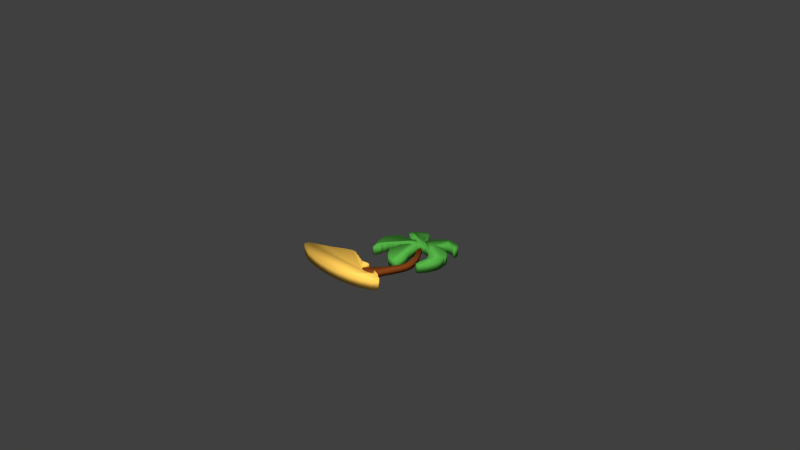 # Source: Palm_Tree.blend  (saved by Blender 2.75.0; exported with 4.5.12 LTS)
import bpy
from mathutils import Matrix  # noqa: F401  (used for matrix-valued properties, if any)

bpy.ops.wm.read_factory_settings(use_empty=True)
scene = bpy.context.scene
scene.name = 'Scene'

# ---- collections
col_collection_1 = bpy.data.collections.new('Collection 1'); scene.collection.children.link(col_collection_1)

# ---- images (referenced by path relative to the original .blend; pixels are not part of the script)
import os
ASSET_DIR = os.environ.get("B2B_ASSET_DIR", "")  # directory of the original .blend (textures are referenced by path, not embedded)
HERE = os.path.dirname(os.path.abspath(__file__))  # packed textures are extracted next to this script under _unpacked/

def load_image(name, relpath, width, height, colorspace="sRGB"):
    """Load a texture the original file referenced (path relative to the .blend, or extracted next to this script)."""
    p = next((c for c in (os.path.join(HERE, relpath), os.path.join(ASSET_DIR, relpath)) if relpath and os.path.exists(c)), "")
    if p:
        img = bpy.data.images.load(p, check_existing=True)
        img.name = name
    else:  # same state as the original file: an image datablock whose file is absent (Cycles renders it pink)
        img = bpy.data.images.new(name, width, height)
        img.source = "FILE"
        img.filepath = "//" + (relpath or name)
    img.colorspace_settings.name = colorspace
    return img
img_island_icon = load_image('Island Icon', '', 512, 512, 'sRGB')

# ---- materials (node trees are filled in below, after node groups)
mat_material_001 = bpy.data.materials.new('Material.001')
mat_material_001.alpha_threshold = 0.0
mat_material_001.roughness = 0.5
mat_material_002 = bpy.data.materials.new('Material.002')
mat_material_002.alpha_threshold = 0.0
mat_material_002.roughness = 0.5
mat_material_003 = bpy.data.materials.new('Material.003')
mat_material_003.alpha_threshold = 0.0
mat_material_003.roughness = 0.5

# ---- material node trees
mat_material_001.use_nodes = True; mat_material_001.node_tree.nodes.clear()
_N = mat_material_001.node_tree.nodes; _L = mat_material_001.node_tree.links
n0 = _N.new('ShaderNodeOutputMaterial'); n0.name = 'Material Output'; n0.location = (300, 300)
n1 = _N.new('ShaderNodeBsdfDiffuse'); n1.name = 'Diffuse BSDF'; n1.location = (82, 306)
n1.inputs[0].default_value = (0.9823, 0.5776, 0.09306, 1.0)
n2 = _N.new('ShaderNodeTexImage'); n2.name = 'Image Texture'; n2.location = (-97, 312)
n2.width = 140
n2.image = img_island_icon
_L.new(n1.outputs[0], n0.inputs[0])
n0.is_active_output = True
mat_material_002.use_nodes = True; mat_material_002.node_tree.nodes.clear()
_N = mat_material_002.node_tree.nodes; _L = mat_material_002.node_tree.links
n0 = _N.new('ShaderNodeOutputMaterial'); n0.name = 'Material Output'; n0.location = (300, 300)
n1 = _N.new('ShaderNodeBsdfDiffuse'); n1.name = 'Diffuse BSDF'; n1.location = (120, 306)
n1.inputs[0].default_value = (0.1779, 0.04374, 0.008023, 1.0)
n2 = _N.new('ShaderNodeTexImage'); n2.name = 'Image Texture'; n2.location = (-63, 317)
n2.width = 140
n2.image = img_island_icon
_L.new(n1.outputs[0], n0.inputs[0])
n0.is_active_output = True
mat_material_003.use_nodes = True; mat_material_003.node_tree.nodes.clear()
_N = mat_material_003.node_tree.nodes; _L = mat_material_003.node_tree.links
n0 = _N.new('ShaderNodeOutputMaterial'); n0.name = 'Material Output'; n0.location = (300, 300)
n1 = _N.new('ShaderNodeBsdfDiffuse'); n1.name = 'Diffuse BSDF'; n1.location = (107, 309)
n1.inputs[0].default_value = (0.08022, 0.3813, 0.05448, 1.0)
n2 = _N.new('ShaderNodeTexImage'); n2.name = 'Image Texture'; n2.location = (-124, 294)
n2.width = 140
n2.image = img_island_icon
_L.new(n1.outputs[0], n0.inputs[0])
n0.is_active_output = True

# ---- world
world_world = bpy.data.worlds.new('World'); scene.world = world_world
world_world.color = (0.05088, 0.05088, 0.05088)
world_world.use_sun_shadow = False
world_world.sun_shadow_jitter_overblur = 0.0
world_world.cycles.sampling_method = 'MANUAL'
world_world.cycles.sample_map_resolution = 256

# ---- cameras
cam_camera = bpy.data.cameras.new('Camera')
cam_camera.clip_end = 100.0
cam_camera.lens = 35.0
cam_camera.sensor_width = 32.0
cam_camera.sensor_height = 18.0
cam_camera.ortho_scale = 7.314
cam_camera.dof.focus_distance = 0.0

# ---- lights
light_area = bpy.data.lights.new('Area', 'AREA')
light_area.transmission_factor = 0.0
light_area.energy = 78.54
light_area.shadow_buffer_clip_start = 0.5
light_area.shadow_soft_size = 0.1
light_area.shadow_maximum_resolution = 0.006
light_area.use_absolute_resolution = True
light_area.size = 0.1
light_area.size_y = 0.1
light_area.cycles.use_multiple_importance_sampling = False

# ---- meshes
me_plane = bpy.data.meshes.new('Plane')
me_plane.from_pydata([(0.5569, -0.1887, 0.0), (0.4836, -0.367, 0.0), (0.5083, -0.2929, 0.0), (0.4836, -0.407, 0.0), (0.6009, -0.07225, 0.0), (0.6194, 0.004897, 0.0), (0.6201, 0.07973, 0.0), (0.6024, 0.1469, 0.0), (0.5769, 0.2117, 0.0), (0.5391, 0.2826, 0.0), (0.5013, 0.3351, 0.0), (0.4496, 0.4038, 0.0), (0.4172, 0.4524, 0.0), (0.4226, 0.4624, 0.0), (0.479, 0.4608, 0.0), (0.5391, 0.4377, 0.0), (0.6009, 0.3984, 0.0), (0.6471, 0.3544, 0.0), (0.6788, 0.3081, 0.0), (0.7058, 0.2572, 0.0), (0.7073, 0.1939, 0.0), (0.6988, 0.1384, 0.0), (0.705, 0.08745, 0.0), (0.7104, 0.06276, 0.0), (0.7282, 0.07047, 0.0), (0.7359, 0.0481, 0.0), (0.7729, 0.07356, 0.0), (0.8261, 0.1569, 0.0), (0.8601, 0.2502, 0.0), (0.8693, 0.3135, 0.0), (0.8616, 0.3883, 0.0), (0.8377, 0.4184, 0.0), (0.8539, 0.4323, 0.0), (0.8408, 0.4686, 0.0), (0.7991, 0.5287, 0.0), (0.7359, 0.5665, 0.0), (0.6726, 0.592, 0.0), (0.5715, 0.5928, 0.0), (0.5152, 0.5874, 0.0), (0.5723, 0.6329, 0.0), (0.6487, 0.7008, 0.0), (0.6865, 0.7062, 0.0), (0.749, 0.6869, 0.0), (0.7883, 0.6491, 0.0), (0.8022, 0.6553, 0.0), (0.7976, 0.7085, 0.0), (0.7721, 0.7556, 0.0), (0.7266, 0.791, 0.0), (0.6711, 0.8096, 0.0), (0.6086, 0.8196, 0.0), (0.5484, 0.8142, 0.0), (0.5198, 0.8057, 0.0), (0.4867, 0.7818, 0.0), (0.4597, 0.7463, 0.0), (0.4165, 0.6877, 0.0), (0.3895, 0.6275, 0.0), (0.3694, 0.5712, 0.0), (0.3586, 0.5696, 0.0), (0.3509, 0.609, 0.0), (0.3216, 0.673, 0.0), (0.2884, 0.7054, 0.0), (0.2753, 0.7108, 0.0), (0.2745, 0.7355, 0.0), (0.2429, 0.7502, 0.0), (0.1981, 0.7525, 0.0), (0.1572, 0.7378, 0.0), (0.1218, 0.707, 0.0), (0.09244, 0.68, 0.0), (0.07007, 0.6506, 0.0), (0.05078, 0.6113, 0.0), (0.04847, 0.5874, 0.0), (0.1079, 0.5473, 0.0), (0.1264, 0.5581, 0.0), (0.138, 0.5334, 0.0), (0.1804, 0.5041, 0.0), (0.1904, 0.5611, 0.0), (0.2591, 0.4994, 0.0), (0.2526, 0.492, 0.0), (0.1452, 0.4837, 0.0), (0.05448, 0.467, 0.0), (-0.007543, 0.4383, 0.0), (-0.05939, 0.3818, 0.0), (-0.08438, 0.3457, 0.0), (-0.0992, 0.2948, 0.0), (-0.09272, 0.23, 0.0), (-0.07605, 0.1643, 0.0), (-0.04272, 0.1004, 0.0), (-0.01773, 0.04579, 0.0), (-0.0001365, -0.01254, 0.0), (0.01838, -0.01161, 0.0), (0.05726, 0.06245, 0.0), (0.06282, 0.09022, 0.0), (0.0406, 0.1115, 0.0), (0.06282, 0.1319, 0.0), (0.07207, 0.1865, 0.0), (0.0693, 0.2097, 0.0), (0.08596, 0.2124, 0.0), (0.08874, 0.2495, 0.0), (0.1184, 0.2846, 0.0), (0.1572, 0.3235, 0.0), (0.1498, 0.3494, 0.0), (0.198, 0.3448, 0.0), (0.2332, 0.3837, 0.0), (0.2609, 0.3781, 0.0), (0.235, 0.3309, 0.0), (0.2063, 0.2772, 0.0), (0.2008, 0.2059, 0.0), (0.1989, 0.1115, 0.0), (0.2174, 0.07078, 0.0), (0.2582, 0.02357, 0.0), (0.298, -0.02457, 0.0), (0.3489, -0.06253, 0.0), (0.4091, -0.07642, 0.0), (0.4646, -0.08753, 0.0), (0.5086, -0.06886, 0.0), (0.4966, 0.01112, 0.0), (0.4846, 0.09378, 0.0), (0.4406, 0.1871, 0.0), (0.4219, 0.2351, 0.0), (0.4033, 0.3697, 0.0), (0.4553, 0.3057, 0.0), (0.4966, 0.2364, 0.0), (0.5313, 0.1484, 0.0), (0.5446, 0.03779, 0.0), (0.5299, -0.04087, 0.0), (0.4806, -0.1302, 0.0), (0.4299, -0.2022, 0.0), (0.3086, -0.3488, 0.0), (0.2593, -0.3435, 0.0), (0.1887, -0.3568, 0.0), (0.08333, -0.3168, 0.0), (0.05534, -0.2968, 0.0), (0.02201, -0.2928, 0.0), (-0.04198, -0.2595, 0.0), (-0.1113, -0.2568, 0.0), (-0.1924, -0.2913, 0.0), (-0.2735, -0.3357, 0.0), (-0.3557, -0.3824, 0.0), (-0.4724, -0.4357, 0.0), (-0.5868, -0.4857, 0.0), (-0.6779, -0.5257, 0.0), (-0.6857, -0.5612, 0.0), (-0.6646, -0.6023, 0.0), (-0.5801, -0.649, 0.0), (-0.4457, -0.7068, 0.0), (-0.2768, -0.7379, 0.0), (-0.1591, -0.7523, 0.0), (0.02756, -0.7612, 0.0), (0.1942, -0.7512, 0.0), (0.3832, -0.7219, 0.0), (0.529, -0.6795, 0.0), (0.6486, -0.6255, 0.0), (0.708, -0.573, 0.0), (0.7072, -0.5475, 0.0), (0.6586, -0.4966, 0.0), (0.6185, -0.4812, 0.0), (0.5892, -0.4534, 0.0), (0.5568, -0.4395, 0.0), (0.5568, -0.4395, 0.0), (0.3958, 0.464, 0.0), (0.3913, 0.4055, 0.0), (0.277, -0.3843, 0.0), (0.2654, -0.4175, 0.0), (0.2978, -0.4638, 0.0), (0.3487, -0.4969, 0.0), (0.4136, -0.5039, 0.0), (0.4915, -0.4823, 0.0), (0.5084, -0.4669, 0.0), (0.483, -0.4298, 0.0), (0.4226, 0.4624, 0.113), (0.4172, 0.4524, 0.113), (0.479, 0.4608, 0.113), (0.5391, 0.4377, 0.113), (0.6009, 0.3984, 0.113), (0.6471, 0.3544, 0.113), (0.6788, 0.3081, 0.113), (0.7058, 0.2572, 0.113), (0.7073, 0.1939, 0.113), (0.6988, 0.1384, 0.113), (0.705, 0.08745, 0.113), (0.7104, 0.06276, 0.113), (0.7282, 0.07047, 0.113), (0.7359, 0.0481, 0.113), (0.7729, 0.07356, 0.113), (0.8261, 0.1569, 0.113), (0.8601, 0.2502, 0.113), (0.8693, 0.3135, 0.113), (0.8616, 0.3883, 0.113), (0.8377, 0.4184, 0.113), (0.8539, 0.4323, 0.113), (0.8408, 0.4686, 0.113), (0.7991, 0.5287, 0.113), (0.7359, 0.5665, 0.113), (0.6726, 0.592, 0.113), (0.5715, 0.5928, 0.113), (0.5152, 0.5874, 0.113), (0.5723, 0.6329, 0.113), (0.6487, 0.7008, 0.113), (0.6865, 0.7062, 0.113), (0.749, 0.6869, 0.113), (0.7883, 0.6491, 0.113), (0.8022, 0.6553, 0.113), (0.7976, 0.7085, 0.113), (0.7721, 0.7556, 0.113), (0.7266, 0.791, 0.113), (0.6711, 0.8096, 0.113), (0.6086, 0.8196, 0.113), (0.5484, 0.8142, 0.113), (0.5198, 0.8057, 0.113), (0.4867, 0.7818, 0.113), (0.4597, 0.7463, 0.113), (0.4165, 0.6877, 0.113), (0.3895, 0.6275, 0.113), (0.3694, 0.5712, 0.113), (0.3586, 0.5696, 0.113), (0.3509, 0.609, 0.113), (0.3216, 0.673, 0.113), (0.2884, 0.7054, 0.113), (0.2753, 0.7108, 0.113), (0.2745, 0.7355, 0.113), (0.2429, 0.7502, 0.113), (0.1981, 0.7525, 0.113), (0.1572, 0.7378, 0.113), (0.1218, 0.707, 0.113), (0.09244, 0.68, 0.113), (0.07007, 0.6506, 0.113), (0.05078, 0.6113, 0.113), (0.04847, 0.5874, 0.113), (0.1079, 0.5473, 0.113), (0.1264, 0.5581, 0.113), (0.138, 0.5334, 0.113), (0.1804, 0.5041, 0.113), (0.1904, 0.5611, 0.113), (0.2591, 0.4994, 0.113), (0.2526, 0.492, 0.113), (0.1452, 0.4837, 0.113), (0.05448, 0.467, 0.113), (-0.007543, 0.4383, 0.113), (-0.05939, 0.3818, 0.113), (-0.08438, 0.3457, 0.113), (-0.0992, 0.2948, 0.113), (-0.09272, 0.23, 0.113), (-0.07605, 0.1643, 0.113), (-0.04272, 0.1004, 0.113), (-0.01773, 0.04579, 0.113), (-0.0001365, -0.01254, 0.113), (0.01838, -0.01161, 0.113), (0.05726, 0.06245, 0.113), (0.06282, 0.09022, 0.113), (0.0406, 0.1115, 0.113), (0.06282, 0.1319, 0.113), (0.07207, 0.1865, 0.113), (0.0693, 0.2097, 0.113), (0.08596, 0.2124, 0.113), (0.08874, 0.2495, 0.113), (0.1184, 0.2846, 0.113), (0.1572, 0.3235, 0.113), (0.1498, 0.3494, 0.113), (0.198, 0.3448, 0.113), (0.2332, 0.3837, 0.113), (0.2609, 0.3781, 0.113), (0.235, 0.3309, 0.113), (0.2063, 0.2772, 0.113), (0.2008, 0.2059, 0.113), (0.1989, 0.1115, 0.113), (0.2174, 0.07078, 0.113), (0.2582, 0.02357, 0.113), (0.298, -0.02457, 0.113), (0.3489, -0.06253, 0.113), (0.4091, -0.07642, 0.113), (0.4646, -0.08753, 0.113), (0.5086, -0.06886, 0.113), (0.4406, 0.1871, 0.113), (0.4846, 0.09378, 0.113), (0.4219, 0.2351, 0.113), (0.4033, 0.3697, 0.113), (0.2593, -0.3435, 0.113), (0.3086, -0.3488, 0.113), (0.1887, -0.3568, 0.113), (0.08333, -0.3168, 0.113), (0.05534, -0.2968, 0.113), (0.02201, -0.2928, 0.113), (-0.04198, -0.2595, 0.113), (-0.1113, -0.2568, 0.113), (-0.1924, -0.2913, 0.113), (-0.2735, -0.3357, 0.113), (-0.3557, -0.3824, 0.113), (-0.4724, -0.4357, 0.113), (-0.5868, -0.4857, 0.113), (-0.6779, -0.5257, 0.113), (-0.6857, -0.5612, 0.113), (-0.6646, -0.6023, 0.113), (-0.5801, -0.649, 0.113), (-0.4457, -0.7068, 0.113), (-0.2768, -0.7379, 0.113), (-0.1591, -0.7523, 0.113), (0.02756, -0.7612, 0.113), (0.1942, -0.7512, 0.113), (0.3832, -0.7219, 0.113), (0.529, -0.6795, 0.113), (0.6486, -0.6255, 0.113), (0.708, -0.573, 0.113), (0.7072, -0.5475, 0.113), (0.6586, -0.4966, 0.113), (0.6185, -0.4812, 0.113), (0.5892, -0.4534, 0.113), (0.5568, -0.4395, 0.113), (0.5568, -0.4395, 0.113), (0.3958, 0.464, 0.113), (0.4836, -0.407, 0.113), (0.3913, 0.4055, 0.113), (0.277, -0.3843, 0.113), (0.2654, -0.4175, 0.113), (0.2978, -0.4638, 0.113), (0.3487, -0.4969, 0.113), (0.4136, -0.5039, 0.113), (0.4915, -0.4823, 0.113), (0.5084, -0.4669, 0.113), (0.483, -0.4298, 0.113), (0.6009, -0.07225, 0.06696), (0.5569, -0.1887, 0.06696), (0.5083, -0.2929, 0.06696), (0.4836, -0.367, 0.06696), (0.4836, -0.407, 0.06696), (0.6194, 0.004897, 0.06696), (0.6201, 0.07973, 0.06696), (0.6024, 0.1469, 0.06696), (0.5769, 0.2117, 0.06696), (0.5391, 0.2826, 0.06696), (0.5013, 0.3351, 0.06696), (0.4496, 0.4038, 0.06696), (0.4172, 0.4524, 0.06696), (0.4553, 0.3057, 0.06696), (0.4033, 0.3697, 0.06696), (0.4966, 0.2364, 0.06696), (0.5313, 0.1484, 0.06696), (0.5446, 0.03779, 0.06696), (0.5299, -0.04087, 0.06696), (0.4806, -0.1302, 0.06696), (0.4299, -0.2022, 0.06696), (0.3086, -0.3488, 0.06696), (0.3958, 0.464, 0.06696), (0.3913, 0.4055, 0.06696), (0.277, -0.3843, 0.06696), (0.2654, -0.4175, 0.06696), (0.2978, -0.4638, 0.06696), (0.3487, -0.4969, 0.06696), (0.4136, -0.5039, 0.06696), (0.4915, -0.4823, 0.06696), (0.5084, -0.4669, 0.06696), (0.483, -0.4298, 0.06696)], [(115, 114), (116, 115)], [(154, 155, 304, 303), (123, 124, 337, 336), (51, 52, 209, 208), (276, 278, 279, 280, 281, 282, 283, 284, 285, 286, 287, 288, 289, 290, 291, 292, 293, 294, 295, 296, 297, 298, 299, 300, 301, 302, 303, 304, 305, 306, 307, 309, 318, 317, 316, 315, 314, 313, 312, 311, 277), (310, 308, 170, 169, 171, 172, 173, 174, 175, 176, 177, 178, 179, 180, 181, 182, 183, 184, 185, 186, 187, 188, 189, 190, 191, 192, 193, 194, 195, 196, 197, 198, 199, 200, 201, 202, 203, 204, 205, 206, 207, 208, 209, 210, 211, 212, 213, 214, 215, 216, 217, 218, 219, 220, 221, 222, 223, 224, 225, 226, 227, 228, 229, 230, 231, 232, 233, 234, 235, 236, 237, 238, 239, 240, 241, 242, 243, 244, 245, 246, 247, 248, 249, 250, 251, 252, 253, 254, 255, 256, 257, 258, 259, 260, 261, 262, 263, 264, 265, 266, 267, 268, 269, 270, 271, 273, 272, 274, 275), (103, 104, 261, 260), (52, 53, 210, 209), (155, 156, 305, 304), (104, 105, 262, 261), (53, 54, 211, 210), (156, 157, 306, 305), (105, 106, 263, 262), (54, 55, 212, 211), (157, 158, 307, 306), (106, 107, 264, 263), (55, 56, 213, 212), (159, 12, 170, 308), (107, 108, 265, 264), (56, 57, 214, 213), (158, 3, 309, 307), (108, 109, 266, 265), (57, 58, 215, 214), (160, 159, 308, 310), (109, 110, 267, 266), (58, 59, 216, 215), (161, 127, 277, 311), (110, 111, 268, 267), (59, 60, 217, 216), (119, 160, 310, 275), (111, 112, 269, 268), (60, 61, 218, 217), (162, 161, 311, 312), (112, 113, 270, 269), (61, 62, 219, 218), (163, 162, 312, 313), (113, 114, 271, 270), (62, 63, 220, 219), (164, 163, 313, 314), (63, 64, 221, 220), (165, 164, 314, 315), (12, 13, 169, 170), (64, 65, 222, 221), (166, 165, 315, 316), (13, 14, 171, 169), (116, 117, 272, 273), (65, 66, 223, 222), (167, 166, 316, 317), (14, 15, 172, 171), (117, 118, 274, 272), (66, 67, 224, 223), (168, 167, 317, 318), (15, 16, 173, 172), (118, 119, 275, 274), (67, 68, 225, 224), (3, 168, 318, 309), (16, 17, 174, 173), (68, 69, 226, 225), (114, 116, 273, 271), (17, 18, 175, 174), (69, 70, 227, 226), (18, 19, 176, 175), (70, 71, 228, 227), (19, 20, 177, 176), (71, 72, 229, 228), (20, 21, 178, 177), (72, 73, 230, 229), (21, 22, 179, 178), (73, 74, 231, 230), (22, 23, 180, 179), (74, 75, 232, 231), (23, 24, 181, 180), (75, 76, 233, 232), (24, 25, 182, 181), (127, 128, 276, 277), (76, 77, 234, 233), (25, 26, 183, 182), (128, 129, 278, 276), (77, 78, 235, 234), (26, 27, 184, 183), (129, 130, 279, 278), (78, 79, 236, 235), (27, 28, 185, 184), (130, 131, 280, 279), (79, 80, 237, 236), (28, 29, 186, 185), (131, 132, 281, 280), (80, 81, 238, 237), (29, 30, 187, 186), (132, 133, 282, 281), (81, 82, 239, 238), (30, 31, 188, 187), (133, 134, 283, 282), (82, 83, 240, 239), (31, 32, 189, 188), (134, 135, 284, 283), (83, 84, 241, 240), (32, 33, 190, 189), (135, 136, 285, 284), (84, 85, 242, 241), (33, 34, 191, 190), (136, 137, 286, 285), (85, 86, 243, 242), (34, 35, 192, 191), (137, 138, 287, 286), (86, 87, 244, 243), (35, 36, 193, 192), (138, 139, 288, 287), (87, 88, 245, 244), (36, 37, 194, 193), (139, 140, 289, 288), (88, 89, 246, 245), (37, 38, 195, 194), (140, 141, 290, 289), (89, 90, 247, 246), (38, 39, 196, 195), (141, 142, 291, 290), (90, 91, 248, 247), (39, 40, 197, 196), (142, 143, 292, 291), (91, 92, 249, 248), (40, 41, 198, 197), (143, 144, 293, 292), (92, 93, 250, 249), (41, 42, 199, 198), (144, 145, 294, 293), (93, 94, 251, 250), (42, 43, 200, 199), (145, 146, 295, 294), (94, 95, 252, 251), (43, 44, 201, 200), (146, 147, 296, 295), (95, 96, 253, 252), (44, 45, 202, 201), (147, 148, 297, 296), (96, 97, 254, 253), (45, 46, 203, 202), (148, 149, 298, 297), (97, 98, 255, 254), (46, 47, 204, 203), (149, 150, 299, 298), (98, 99, 256, 255), (47, 48, 205, 204), (150, 151, 300, 299), (99, 100, 257, 256), (48, 49, 206, 205), (151, 152, 301, 300), (100, 101, 258, 257), (49, 50, 207, 206), (152, 153, 302, 301), (101, 102, 259, 258), (50, 51, 208, 207), (153, 154, 303, 302), (102, 103, 260, 259), (319, 324, 325, 326, 327, 328, 329, 330, 331, 341, 342, 333, 332, 334, 335, 336, 337, 338, 339, 340, 343, 344, 345, 346, 347, 348, 349, 350, 323, 322, 321, 320), (1, 2, 321, 322), (162, 163, 345, 344), (124, 125, 338, 337), (4, 5, 324, 319), (163, 164, 346, 345), (125, 126, 339, 338), (5, 6, 325, 324), (164, 165, 347, 346), (126, 127, 340, 339), (6, 7, 326, 325), (165, 166, 348, 347), (7, 8, 327, 326), (166, 167, 349, 348), (8, 9, 328, 327), (167, 168, 350, 349), (9, 10, 329, 328), (168, 3, 323, 350), (10, 11, 330, 329), (12, 159, 341, 331), (11, 12, 331, 330), (119, 120, 332, 333), (159, 160, 342, 341), (120, 121, 334, 332), (0, 4, 319, 320), (127, 161, 343, 340), (121, 122, 335, 334), (2, 0, 320, 321), (160, 119, 333, 342), (122, 123, 336, 335), (3, 1, 322, 323), (161, 162, 344, 343), (129, 128, 127, 161, 162, 163, 164, 165, 166, 167, 168, 3, 158, 157, 156, 155, 154, 153, 152, 151, 150, 149, 148, 147, 146, 145, 144, 143, 142, 141, 140, 139, 138, 137, 136, 135, 134, 133, 132, 131, 130), (5, 4, 0, 2, 1, 3, 168, 167, 166, 165, 164, 163, 162, 161, 127, 126, 125, 124, 123, 122, 121, 120, 119, 160, 159, 12, 11, 10, 9, 8, 7, 6), (14, 13, 12, 159, 160, 119, 118, 117, 116, 114, 113, 112, 111, 110, 109, 108, 107, 106, 105, 104, 103, 102, 101, 100, 99, 98, 97, 96, 95, 94, 93, 92, 91, 90, 89, 88, 87, 86, 85, 84, 83, 82, 81, 80, 79, 78, 77, 76, 75, 74, 73, 72, 71, 70, 69, 68, 67, 66, 65, 64, 63, 62, 61, 60, 59, 58, 57, 56, 55, 54, 53, 52, 51, 50, 49, 48, 47, 46, 45, 44, 43, 42, 41, 40, 39, 38, 37, 36, 35, 34, 33, 32, 31, 30, 29, 28, 27, 26, 25, 24, 23, 22, 21, 20, 19, 18, 17, 16, 15)])
me_plane.polygons.foreach_set('use_smooth', [True] * 188)
me_plane.polygons.foreach_set('material_index', [0, 1, 2, 0, 2, 2, 2, 0, 2, 2, 0, 2, 2, 0, 2, 2, 2, 2, 2, 0, 2, 2, 2, 2, 2, 0, 2, 2, 2, 2, 2, 0, 2, 2, 0, 2, 2, 0, 2, 0, 2, 2, 0, 2, 2, 2, 0, 2, 2, 2, 0, 2, 2, 2, 0, 2, 2, 2, 2, 2, 2, 2, 2, 2, 2, 2, 2, 2, 2, 2, 2, 2, 2, 0, 2, 2, 0, 2, 2, 0, 2, 2, 0, 2, 2, 0, 2, 2, 0, 2, 2, 0, 2, 2, 0, 2, 2, 0, 2, 2, 0, 2, 2, 0, 2, 2, 0, 2, 2, 0, 2, 2, 0, 2, 2, 0, 2, 2, 0, 2, 2, 0, 2, 2, 0, 2, 2, 0, 2, 2, 0, 2, 2, 0, 2, 2, 0, 2, 2, 0, 2, 2, 0, 2, 2, 0, 2, 2, 0, 2, 2, 0, 2, 1, 1, 0, 1, 1, 0, 1, 1, 0, 1, 1, 0, 1, 0, 1, 0, 1, 0, 1, 0, 1, 1, 0, 1, 1, 0, 1, 1, 0, 1, 1, 0, 0, 1, 2])
_uv = me_plane.uv_layers.new(name='UVMap')
_uv.uv.foreach_set('vector', [0.9127, 0.877, 0.9127, 0.8588, 0.9619, 0.8588, 0.9619, 0.877, 0.9127, 0.6343, 0.9127, 0.6013, 0.9419, 0.6013, 0.9419, 0.6343, 0.2462, 0.9313, 0.2462, 0.9163, 0.2955, 0.9163, 0.2955, 0.9313, 0.5511, 0.8055, 0.5584, 0.7758, 0.5432, 0.7304, 0.535, 0.7182, 0.534, 0.704, 0.5208, 0.6762, 0.5211, 0.6469, 0.5377, 0.6132, 0.5588, 0.5798, 0.5808, 0.5459, 0.6064, 0.4976, 0.6306, 0.4502, 0.6499, 0.4125, 0.6655, 0.4099, 0.683, 0.4197, 0.7015, 0.4563, 0.7239, 0.5144, 0.7339, 0.5865, 0.7378, 0.6366, 0.7378, 0.7158, 0.73, 0.7861, 0.7133, 0.8655, 0.6918, 0.9264, 0.6658, 0.9759, 0.6417, 1.0, 0.6307, 0.9992, 0.6095, 0.9776, 0.6036, 0.9603, 0.5921, 0.9473, 0.5868, 0.9333, 0.5868, 0.9333, 0.5741, 0.9017, 0.5841, 0.9019, 0.5997, 0.9134, 0.6067, 0.9065, 0.6177, 0.874, 0.6161, 0.8464, 0.6027, 0.8242, 0.5832, 0.8095, 0.5685, 0.8138, 0.5524, 0.8264, 0.738, 0.195, 0.7627, 0.1888, 0.7561, 0.1807, 0.76, 0.1778, 0.7551, 0.1544, 0.7406, 0.131, 0.7191, 0.1081, 0.6967, 0.09201, 0.6744, 0.08221, 0.6505, 0.07469, 0.6232, 0.0787, 0.6, 0.08632, 0.5777, 0.08749, 0.5667, 0.08705, 0.5687, 0.07908, 0.5585, 0.07751, 0.5666, 0.06018, 0.5984, 0.03184, 0.6359, 0.01081, 0.6623, 0.002298, 0.695, 1.419e-05, 0.7097, 0.007782, 0.7145, 0.0, 0.731, 0.002807, 0.76, 0.01577, 0.781, 0.03939, 0.7967, 0.06391, 0.8047, 0.106, 0.8067, 0.1299, 0.8219, 0.1028, 0.8452, 0.06589, 0.8447, 0.04972, 0.8317, 0.02506, 0.8125, 0.01142, 0.8141, 0.005175, 0.8373, 0.003192, 0.8594, 0.01036, 0.8781, 0.02674, 0.8902, 0.04856, 0.8993, 0.0739, 0.9015, 0.09941, 0.9, 0.1119, 0.8923, 0.1275, 0.8791, 0.1414, 0.8572, 0.1638, 0.8334, 0.1795, 0.8107, 0.192, 0.8109, 0.1966, 0.8284, 0.1969, 0.8581, 0.2044, 0.8745, 0.2159, 0.8778, 0.221, 0.8884, 0.2195, 0.8971, 0.2316, 0.9015, 0.2501, 0.8983, 0.2682, 0.8878, 0.2853, 0.8784, 0.2995, 0.8675, 0.311, 0.8521, 0.322, 0.842, 0.3247, 0.8203, 0.3029, 0.8235, 0.2943, 0.812, 0.2913, 0.7962, 0.2758, 0.82, 0.2674, 0.7883, 0.2433, 0.7856, 0.2465, 0.7901, 0.292, 0.7899, 0.331, 0.7822, 0.359, 0.7619, 0.3848, 0.7483, 0.3979, 0.7276, 0.4078, 0.6993, 0.4099, 0.6698, 0.4078, 0.6398, 0.3986, 0.6145, 0.3921, 0.5881, 0.3891, 0.5871, 0.3813, 0.616, 0.3596, 0.6275, 0.3553, 0.6383, 0.363, 0.6454, 0.3522, 0.6681, 0.3443, 0.6783, 0.3438, 0.6782, 0.3366, 0.6939, 0.3327, 0.7067, 0.3178, 0.7205, 0.2987, 0.7322, 0.2999, 0.7265, 0.2801, 0.7406, 0.2626, 0.7361, 0.2514, 0.7178, 0.2657, 0.6969, 0.2816, 0.6667, 0.2892, 0.6263, 0.2969, 0.6074, 0.2922, 0.5841, 0.2787, 0.5604, 0.2656, 0.5403, 0.2471, 0.5298, 0.223, 0.5208, 0.2007, 0.5255, 0.1809, 0.5971, 0.179, 0.6405, 0.1905, 0.6625, 0.1948, 0.7217, 0.1926, 0.2955, 0.9284, 0.2955, 0.9056, 0.3447, 0.9056, 0.3447, 0.9284, 0.2462, 0.9163, 0.2462, 0.8979, 0.2955, 0.8979, 0.2955, 0.9163, 0.9127, 0.8588, 0.9127, 0.8427, 0.9619, 0.8427, 0.9619, 0.8588, 0.2955, 0.9056, 0.2955, 0.8799, 0.3447, 0.8799, 0.3447, 0.9056, 0.2462, 0.8979, 0.2462, 0.8677, 0.2955, 0.8677, 0.2955, 0.8979, 0.9127, 0.8427, 0.9127, 0.8277, 0.9619, 0.8277, 0.9619, 0.8427, 0.2955, 0.8799, 0.2955, 0.8514, 0.3447, 0.8514, 0.3447, 0.8799, 0.2462, 0.8677, 0.2462, 0.8398, 0.2955, 0.8398, 0.2955, 0.8677, 0.0, 0.0, 0.0, 0.0, 0.0, 0.0, 0.0, 0.0, 0.2955, 0.8514, 0.2955, 0.8145, 0.3447, 0.8145, 0.3447, 0.8514, 0.2462, 0.8398, 0.2462, 0.8145, 0.2955, 0.8145, 0.2955, 0.8398, 0.9906, 0.1104, 0.9799, 0.1104, 0.9799, 0.06257, 0.9906, 0.06257, 0.197, 0.8145, 0.197, 0.8295, 0.1477, 0.8295, 0.1477, 0.8145, 0.9928, 0.5056, 0.9968, 0.5056, 0.9968, 0.5535, 0.9928, 0.5535, 0.9969, 0.7705, 0.9619, 0.7705, 0.9619, 0.7227, 0.9969, 0.7227, 0.197, 0.8295, 0.197, 0.8541, 0.1477, 0.8541, 0.1477, 0.8295, 0.985, 0.5535, 0.9711, 0.5535, 0.9711, 0.5056, 0.985, 0.5056, 0.4432, 0.8376, 0.4432, 0.8145, 0.4924, 0.8145, 0.4924, 0.8376, 0.197, 0.8541, 0.197, 0.8785, 0.1477, 0.8785, 0.1477, 0.8541, 0.9986, 0.2499, 0.9758, 0.2499, 0.9758, 0.202, 0.9986, 0.202, 0.9819, 0.7227, 0.9619, 0.7227, 0.9619, 0.6748, 0.9819, 0.6748, 0.197, 0.8785, 0.197, 0.905, 0.1477, 0.905, 0.1477, 0.8785, 0.9758, 0.2499, 0.9569, 0.2499, 0.9569, 0.202, 0.9758, 0.202, 0.4432, 0.8491, 0.4432, 0.8376, 0.4924, 0.8376, 0.4924, 0.8491, 0.197, 0.905, 0.197, 0.9304, 0.1477, 0.9304, 0.1477, 0.905, 0.9569, 0.2499, 0.9508, 0.2499, 0.9508, 0.202, 0.9569, 0.202, 0.9971, 0.7227, 0.9819, 0.7227, 0.9819, 0.6748, 0.9971, 0.6748, 0.197, 0.9304, 0.197, 0.9534, 0.1477, 0.9534, 0.1477, 0.9304, 0.9924, 0.6493, 0.9829, 0.6493, 0.9829, 0.6014, 0.9924, 0.6014, 0.3447, 0.8349, 0.3447, 0.8145, 0.394, 0.8145, 0.394, 0.8349, 0.4924, 0.8969, 0.4924, 0.9122, 0.4432, 0.9122, 0.4432, 0.8969, 0.9981, 0.2978, 0.9829, 0.2978, 0.9829, 0.2499, 0.9981, 0.2499, 0.3447, 0.8603, 0.3447, 0.8349, 0.394, 0.8349, 0.394, 0.8603, 0.9829, 0.2978, 0.9646, 0.2978, 0.9646, 0.2499, 0.9829, 0.2499, 0.3447, 0.8866, 0.3447, 0.8603, 0.394, 0.8603, 0.394, 0.8866, 0.9911, 0.4099, 0.9961, 0.4099, 0.9961, 0.4578, 0.9911, 0.4578, 0.9646, 0.2978, 0.9508, 0.2978, 0.9508, 0.2499, 0.9646, 0.2499, 0.3447, 0.9133, 0.3447, 0.8866, 0.394, 0.8866, 0.394, 0.9133, 0.04924, 0.8145, 0.04924, 0.836, 0.0, 0.836, 1.299e-08, 0.8145, 0.3447, 0.9614, 0.3447, 0.9287, 0.394, 0.9287, 0.394, 0.9614, 0.8162, 0.8156, 0.8162, 0.8337, 0.767, 0.8337, 0.767, 0.8156, 0.9839, 0.8756, 0.993, 0.8756, 0.993, 0.9235, 0.9839, 0.9235, 0.04924, 0.836, 0.04924, 0.8631, 3.247e-09, 0.8631, 0.0, 0.836, 0.3447, 0.9287, 0.3447, 0.9133, 0.394, 0.9133, 0.394, 0.9287, 0.8162, 0.8337, 0.8162, 0.8492, 0.767, 0.8492, 0.767, 0.8337, 0.8634, 0.8635, 0.8461, 0.8635, 0.8461, 0.8156, 0.8634, 0.8156, 0.04924, 0.8631, 0.04924, 0.894, 6.495e-09, 0.894, 3.247e-09, 0.8631, 0.4432, 0.8969, 0.4432, 0.8491, 0.4924, 0.8491, 0.4924, 0.8969, 0.8162, 0.8492, 0.8162, 0.8644, 0.767, 0.8644, 0.767, 0.8492, 0.9836, 0.5535, 0.9928, 0.5535, 0.9928, 0.6014, 0.9836, 0.6014, 0.04924, 0.894, 0.04924, 0.92, 0.0, 0.92, 6.495e-09, 0.894, 0.8162, 0.8644, 0.8162, 0.883, 0.767, 0.883, 0.767, 0.8644, 0.4924, 0.9122, 0.4924, 0.9698, 0.4432, 0.9698, 0.4432, 0.9122, 0.04924, 0.92, 0.04924, 0.941, 6.495e-09, 0.941, 0.0, 0.92, 0.8162, 0.883, 0.8162, 0.8926, 0.767, 0.8926, 0.767, 0.883, 0.04924, 0.941, 0.04924, 0.9611, 1.624e-08, 0.9611, 6.495e-09, 0.941, 0.9619, 0.8277, 0.993, 0.8277, 0.993, 0.8756, 0.9619, 0.8756, 0.9127, 0.889, 0.9127, 0.9132, 0.8634, 0.9132, 0.8634, 0.889, 0.9928, 0.5535, 0.985, 0.5535, 0.985, 0.5056, 0.9928, 0.5056, 0.9127, 0.9132, 0.9127, 0.9362, 0.8634, 0.9362, 0.8634, 0.9132, 0.9619, 0.7705, 0.9714, 0.7705, 0.9714, 0.8184, 0.9619, 0.8184, 0.9127, 0.9362, 0.9127, 0.9548, 0.8634, 0.9548, 0.8634, 0.9362, 0.9714, 0.7705, 0.9937, 0.7705, 0.9937, 0.8184, 0.9714, 0.8184, 0.9127, 0.9548, 0.9127, 0.9634, 0.8634, 0.9634, 0.8634, 0.9548, 0.5175, 0.9103, 0.4932, 0.9103, 0.4932, 0.8624, 0.5175, 0.8624, 0.9906, 0.06257, 0.997, 0.06257, 0.997, 0.1104, 0.9906, 0.1104, 0.9898, 0.3935, 0.9508, 0.3935, 0.9508, 0.3456, 0.9898, 0.3456, 0.9898, 0.3456, 0.9973, 0.3456, 0.9973, 0.3935, 0.9898, 0.3935, 0.9508, 0.2171, 0.9508, 0.2372, 0.9015, 0.2372, 0.9015, 0.2171, 0.9965, 0.6493, 0.9924, 0.6493, 0.9924, 0.6014, 0.9965, 0.6014, 0.9127, 0.8277, 0.9127, 0.8112, 0.9619, 0.8112, 0.9619, 0.8277, 0.9508, 0.2372, 0.9508, 0.2625, 0.9015, 0.2625, 0.9015, 0.2372, 0.767, 0.9655, 0.767, 0.9251, 0.8162, 0.9251, 0.8162, 0.9655, 0.9127, 0.8112, 0.9127, 0.7696, 0.9619, 0.7696, 0.9619, 0.8112, 0.9508, 0.2625, 0.9508, 0.3101, 0.9015, 0.3101, 0.9015, 0.2625, 0.767, 0.9251, 0.767, 0.8926, 0.8162, 0.8926, 0.8162, 0.9251, 0.9127, 0.7696, 0.9127, 0.7277, 0.9619, 0.7277, 0.9619, 0.7696, 0.9508, 0.3101, 0.9508, 0.3244, 0.9015, 0.3244, 0.9015, 0.3101, 0.09849, 0.9542, 0.09849, 0.9324, 0.1477, 0.9324, 0.1477, 0.9542, 0.9127, 0.7277, 0.9127, 0.7019, 0.9619, 0.7019, 0.9619, 0.7277, 0.9508, 0.3244, 0.9508, 0.338, 0.9015, 0.338, 0.9015, 0.3244, 0.09849, 0.9324, 0.09849, 0.9015, 0.1477, 0.9015, 0.1477, 0.9324, 0.9127, 0.7019, 0.9127, 0.6748, 0.9619, 0.6748, 0.9619, 0.7019, 0.9508, 0.338, 0.9508, 0.3685, 0.9015, 0.3685, 0.9015, 0.338, 0.09849, 0.9015, 0.09849, 0.8833, 0.1477, 0.8833, 0.1477, 0.9015, 0.8634, 0.9113, 0.8487, 0.9113, 0.8487, 0.8635, 0.8634, 0.8635, 0.9508, 0.3685, 0.9508, 0.3959, 0.9015, 0.3959, 0.9015, 0.3685, 0.09849, 0.8833, 0.09849, 0.861, 0.1477, 0.861, 0.1477, 0.8833, 0.5135, 0.9581, 0.5049, 0.9581, 0.5049, 0.9103, 0.5135, 0.9103, 0.9015, 0.2171, 0.9015, 0.1898, 0.9508, 0.1898, 0.9508, 0.2171, 0.09849, 0.861, 0.09849, 0.8371, 0.1477, 0.8371, 0.1477, 0.861, 0.5049, 0.9581, 0.4932, 0.9581, 0.4932, 0.9103, 0.5049, 0.9103, 0.9015, 0.1898, 0.9015, 0.1585, 0.9508, 0.1585, 0.9508, 0.1898, 0.09849, 0.8371, 0.09849, 0.8145, 0.1477, 0.8145, 0.1477, 0.8371, 0.09849, 0.8145, 0.09849, 0.8408, 0.04924, 0.8408, 0.04924, 0.8145, 0.9015, 0.1585, 0.9015, 0.1263, 0.9508, 0.1263, 0.9508, 0.1585, 0.8627, 0.961, 0.8369, 0.961, 0.8369, 0.9132, 0.8627, 0.9132, 0.09849, 0.8408, 0.09849, 0.8718, 0.04924, 0.8718, 0.04924, 0.8408, 0.9015, 0.1263, 0.9015, 0.08547, 0.9508, 0.08547, 0.9508, 0.1263, 0.8369, 0.961, 0.8162, 0.961, 0.8162, 0.9132, 0.8369, 0.9132, 0.09849, 0.8718, 0.09849, 0.9007, 0.04924, 0.9007, 0.04924, 0.8718, 0.9015, 0.08547, 0.9015, 0.04633, 0.9508, 0.04633, 0.9508, 0.08547, 0.9711, 0.4099, 0.9911, 0.4099, 0.9911, 0.4578, 0.9711, 0.4578, 0.09849, 0.9007, 0.09849, 0.9401, 0.04924, 0.9401, 0.04924, 0.9007, 0.9015, 0.04633, 0.9015, 0.0151, 0.9508, 0.0151, 0.9508, 0.04633, 0.5204, 0.9581, 0.5135, 0.9581, 0.5135, 0.9103, 0.5204, 0.9103, 0.09849, 0.9401, 0.09849, 0.9611, 0.04924, 0.9611, 0.04924, 0.9401, 0.9015, 0.0151, 0.9015, 0.0, 0.9508, 0.0, 0.9508, 0.0151, 0.9508, 0.1541, 0.9872, 0.1541, 0.9872, 0.202, 0.9508, 0.202, 0.4432, 0.8978, 0.4432, 0.9257, 0.394, 0.9257, 0.394, 0.8978, 0.9127, 0.4099, 0.9127, 0.4259, 0.8634, 0.4259, 0.8634, 0.4099, 0.9872, 0.1541, 0.9991, 0.1541, 0.9991, 0.202, 0.9872, 0.202, 0.4432, 0.9257, 0.4432, 0.9657, 0.394, 0.9657, 0.394, 0.9257, 0.9127, 0.4259, 0.9127, 0.4668, 0.8634, 0.4668, 0.8634, 0.4259, 0.9711, 0.5535, 0.9836, 0.5535, 0.9836, 0.6014, 0.9711, 0.6014, 0.9508, 0.06257, 0.9508, 0.04945, 1.0, 0.04945, 1.0, 0.06257, 0.9127, 0.4668, 0.9127, 0.5286, 0.8634, 0.5286, 0.8634, 0.4668, 0.9947, 0.3456, 0.9825, 0.3456, 0.9825, 0.2978, 0.9947, 0.2978, 0.9508, 0.04945, 0.9508, 0.0222, 1.0, 0.0222, 1.0, 0.04945, 0.9127, 0.5286, 0.9127, 0.5981, 0.8634, 0.5981, 0.8634, 0.5286, 0.9825, 0.3456, 0.9593, 0.3456, 0.9593, 0.2978, 0.9825, 0.2978, 0.9508, 0.0222, 0.9508, 0.0, 1.0, 1.263e-08, 1.0, 0.0222, 0.9127, 0.5981, 0.9127, 0.6451, 0.8634, 0.6451, 0.8634, 0.5981, 0.9593, 0.3456, 0.9508, 0.3456, 0.9508, 0.2978, 0.9593, 0.2978, 0.4924, 0.8145, 0.4975, 0.8145, 0.4975, 0.8624, 0.4924, 0.8624, 0.9127, 0.6451, 0.9127, 0.7169, 0.8634, 0.7169, 0.8634, 0.6451, 0.9906, 0.4578, 0.9964, 0.4578, 0.9964, 0.5056, 0.9906, 0.5056, 0.4975, 0.8145, 0.5175, 0.8145, 0.5175, 0.8624, 0.4975, 0.8624, 0.9127, 0.7169, 0.9127, 0.7775, 0.8634, 0.7775, 0.8634, 0.7169, 0.9619, 0.9044, 0.9619, 0.919, 0.9127, 0.919, 0.9127, 0.9044, 0.197, 0.9389, 0.197, 0.9211, 0.2462, 0.9211, 0.2462, 0.9389, 0.9127, 0.7775, 0.9127, 0.8426, 0.8634, 0.8426, 0.8634, 0.7775, 0.9619, 0.919, 0.9619, 0.9379, 0.9127, 0.9379, 0.9127, 0.919, 0.197, 0.9211, 0.197, 0.8974, 0.2462, 0.8974, 0.2462, 0.9211, 0.9127, 0.8426, 0.9127, 0.889, 0.8634, 0.889, 0.8634, 0.8426, 0.9619, 0.9379, 0.9619, 0.9599, 0.9127, 0.9599, 0.9127, 0.9379, 0.197, 0.8974, 0.197, 0.8727, 0.2462, 0.8727, 0.2462, 0.8974, 0.394, 0.8978, 0.394, 0.8551, 0.4432, 0.8551, 0.4432, 0.8978, 0.9619, 0.9599, 0.9619, 0.9685, 0.9127, 0.9685, 0.9127, 0.9599, 0.197, 0.8727, 0.197, 0.8467, 0.2462, 0.8467, 0.2462, 0.8727, 0.394, 0.8551, 0.394, 0.8241, 0.4432, 0.8241, 0.4432, 0.8551, 0.9906, 0.5056, 0.9711, 0.5056, 0.9711, 0.4578, 0.9906, 0.4578, 0.197, 0.8467, 0.197, 0.8242, 0.2462, 0.8242, 0.2462, 0.8467, 0.394, 0.8241, 0.394, 0.8145, 0.4432, 0.8145, 0.4432, 0.8241, 0.9839, 0.9235, 0.9619, 0.9235, 0.9619, 0.8756, 0.9839, 0.8756, 0.197, 0.8242, 0.197, 0.8145, 0.2462, 0.8145, 0.2462, 0.8242, 0.9127, 0.9044, 0.9127, 0.877, 0.9619, 0.877, 0.9619, 0.9044, 0.9711, 0.6014, 0.9829, 0.6014, 0.9829, 0.6493, 0.9711, 0.6493, 0.7408, 0.6219, 0.7378, 0.5885, 0.7422, 0.557, 0.7541, 0.53, 0.7693, 0.5044, 0.7901, 0.477, 0.8097, 0.4574, 0.8364, 0.4318, 0.8535, 0.4134, 0.8634, 0.4099, 0.8616, 0.4347, 0.8542, 0.4489, 0.8277, 0.4725, 0.8055, 0.499, 0.7849, 0.5338, 0.7721, 0.5793, 0.7734, 0.6132, 0.789, 0.6537, 0.8062, 0.687, 0.8492, 0.756, 0.8606, 0.7728, 0.8634, 0.7875, 0.8465, 0.8048, 0.8225, 0.8156, 0.7941, 0.8145, 0.7618, 0.8006, 0.7555, 0.7931, 0.7689, 0.7791, 0.7701, 0.7695, 0.7726, 0.7527, 0.7667, 0.7202, 0.7524, 0.6735, 0.9711, 0.434, 0.9711, 0.4668, 0.9419, 0.4668, 0.9419, 0.434, 0.8162, 0.9132, 0.8162, 0.8919, 0.8454, 0.8919, 0.8454, 0.9132, 0.9127, 0.6013, 0.9127, 0.5582, 0.9419, 0.5582, 0.9419, 0.6013, 0.9711, 0.568, 0.9711, 0.6009, 0.9419, 0.6009, 0.9419, 0.568, 0.8162, 0.8919, 0.8162, 0.8663, 0.8454, 0.8663, 0.8454, 0.8919, 0.9127, 0.5582, 0.9127, 0.5216, 0.9419, 0.5216, 0.9419, 0.5582, 0.9711, 0.6009, 0.9711, 0.6295, 0.9419, 0.6295, 0.9419, 0.6009, 0.8162, 0.8663, 0.8162, 0.8406, 0.8454, 0.8406, 0.8454, 0.8663, 0.9127, 0.5216, 0.9127, 0.4439, 0.9419, 0.4439, 0.9419, 0.5216, 0.9711, 0.6295, 0.9711, 0.6518, 0.9419, 0.6518, 0.9419, 0.6295, 0.8162, 0.8406, 0.8162, 0.8156, 0.8454, 0.8156, 0.8454, 0.8406, 0.767, 0.8156, 0.767, 0.8364, 0.7378, 0.8364, 0.7378, 0.8156, 0.3246, 0.9284, 0.3339, 0.9284, 0.3339, 0.9567, 0.3246, 0.9567, 0.767, 0.8364, 0.767, 0.863, 0.7378, 0.863, 0.7378, 0.8364, 0.9619, 0.9235, 0.9785, 0.9235, 0.9785, 0.9519, 0.9619, 0.9519, 0.767, 0.863, 0.767, 0.8865, 0.7378, 0.8865, 0.7378, 0.863, 0.9711, 0.4099, 0.9711, 0.4187, 0.9419, 0.4187, 0.9419, 0.4099, 0.767, 0.8865, 0.767, 0.9182, 0.7378, 0.9182, 0.7378, 0.8865, 0.767, 0.9389, 0.767, 0.9492, 0.7378, 0.9492, 0.7378, 0.9389, 0.767, 0.9182, 0.767, 0.9389, 0.7378, 0.9389, 0.7378, 0.9182, 0.9799, 0.06257, 0.9799, 0.09467, 0.9508, 0.09467, 0.9508, 0.06257, 0.3246, 0.9284, 0.3246, 0.9518, 0.2955, 0.9518, 0.2955, 0.9284, 0.9799, 0.09467, 0.9799, 0.1238, 0.9508, 0.1238, 0.9508, 0.09467, 0.9711, 0.5155, 0.9711, 0.568, 0.9419, 0.568, 0.9419, 0.5155, 0.9127, 0.4439, 0.9127, 0.4247, 0.9419, 0.4247, 0.9419, 0.4439, 0.9799, 0.1238, 0.9799, 0.1541, 0.9508, 0.1541, 0.9508, 0.1238, 0.9711, 0.4668, 0.9711, 0.5155, 0.9419, 0.5155, 0.9419, 0.4668, 0.3246, 0.9518, 0.3246, 0.9635, 0.2955, 0.9635, 0.2955, 0.9518, 0.9127, 0.6748, 0.9127, 0.6343, 0.9419, 0.6343, 0.9419, 0.6748, 0.9711, 0.4187, 0.9711, 0.434, 0.9419, 0.434, 0.9419, 0.4187, 0.9127, 0.4247, 0.9127, 0.4099, 0.9419, 0.4099, 0.9419, 0.4247, 0.2416, 0.2818, 0.2187, 0.3026, 0.1993, 0.3119, 0.2027, 0.292, 0.1992, 0.2775, 0.1764, 0.2684, 0.1499, 0.2681, 0.1245, 0.2803, 0.1009, 0.3058, 0.09822, 0.3151, 0.1162, 0.3226, 0.1214, 0.3309, 0.08683, 0.3359, 0.08683, 0.3359, 0.07166, 0.3383, 0.05439, 0.335, 0.03602, 0.3386, 0.006238, 0.3315, 0.0, 0.3226, 0.00958, 0.2903, 0.04093, 0.2438, 0.08464, 0.1955, 0.1473, 0.142, 0.2063, 0.1006, 0.277, 0.0613, 0.3237, 0.03969, 0.393, 0.01242, 0.456, 0.002512, 0.498, 0.0, 0.5153, 0.009899, 0.5208, 0.02438, 0.4966, 0.05939, 0.4662, 0.1033, 0.4358, 0.1489, 0.4165, 0.1842, 0.3971, 0.2186, 0.3753, 0.2493, 0.3492, 0.2641, 0.3178, 0.2668, 0.3046, 0.2729, 0.2897, 0.2721, 0.1678, 0.509, 0.1565, 0.4772, 0.1454, 0.4256, 0.139, 0.3773, 0.1307, 0.3452, 0.1214, 0.3309, 0.1162, 0.3226, 0.09822, 0.3151, 0.1009, 0.3058, 0.1245, 0.2803, 0.1499, 0.2681, 0.1764, 0.2684, 0.1992, 0.2775, 0.2027, 0.292, 0.1993, 0.3119, 0.189, 0.3919, 0.1872, 0.4292, 0.1899, 0.4723, 0.2029, 0.5038, 0.2337, 0.5403, 0.267, 0.5639, 0.2985, 0.5793, 0.3325, 0.5904, 0.3453, 0.6004, 0.3573, 0.6224, 0.3467, 0.6231, 0.3235, 0.6131, 0.2884, 0.6003, 0.2622, 0.5901, 0.2317, 0.5733, 0.2072, 0.5559, 0.185, 0.536, 0.326, 0.6401, 0.3471, 0.6279, 0.3467, 0.6231, 0.3573, 0.6224, 0.3453, 0.6004, 0.3325, 0.5904, 0.2942, 0.5465, 0.2761, 0.5335, 0.2381, 0.5102, 0.1912, 0.4575, 0.2031, 0.4408, 0.2261, 0.4321, 0.2515, 0.4234, 0.2791, 0.4254, 0.305, 0.4336, 0.331, 0.4412, 0.3473, 0.4516, 0.3687, 0.4857, 0.3834, 0.5125, 0.3854, 0.5382, 0.3869, 0.561, 0.3984, 0.5567, 0.4022, 0.5348, 0.421, 0.5255, 0.4122, 0.5179, 0.4174, 0.4952, 0.4201, 0.4758, 0.4125, 0.462, 0.418, 0.4572, 0.4115, 0.4495, 0.4021, 0.4279, 0.4056, 0.4156, 0.3924, 0.413, 0.388, 0.4018, 0.3849, 0.3665, 0.3915, 0.362, 0.4116, 0.3788, 0.4336, 0.3927, 0.4608, 0.4079, 0.4823, 0.4276, 0.4998, 0.4493, 0.5063, 0.4709, 0.5056, 0.4895, 0.4997, 0.5215, 0.4836, 0.5458, 0.4541, 0.5724, 0.4166, 0.5998, 0.4159, 0.6039, 0.4556, 0.6104, 0.4459, 0.5877, 0.4684, 0.5885, 0.4784, 0.5947, 0.4827, 0.5867, 0.5139, 0.5875, 0.5187, 0.5966, 0.5208, 0.615, 0.5194, 0.6306, 0.515, 0.6469, 0.5091, 0.666, 0.4975, 0.6806, 0.4805, 0.6899, 0.4654, 0.6919, 0.4594, 0.6832, 0.4533, 0.6843, 0.4335, 0.6802, 0.4078, 0.664, 0.3957, 0.6517, 0.3921, 0.6547, 0.3979, 0.6794, 0.4021, 0.707, 0.3999, 0.7378, 0.3982, 0.7567, 0.3916, 0.7727, 0.3831, 0.7823, 0.3623, 0.7979, 0.3369, 0.8085, 0.3122, 0.8145, 0.2871, 0.8122, 0.2667, 0.8011, 0.2526, 0.7832, 0.2563, 0.7778, 0.2796, 0.7824, 0.3071, 0.775, 0.3197, 0.7645, 0.3319, 0.7229, 0.3423, 0.6936, 0.3228, 0.7084, 0.2855, 0.7311, 0.2563, 0.7363, 0.2241, 0.7372, 0.1947, 0.7252, 0.1814, 0.7152, 0.1842, 0.7065, 0.1683, 0.7012, 0.148, 0.6762, 0.1366, 0.6515, 0.1272, 0.6104, 0.1273, 0.5685, 0.135, 0.551, 0.1431, 0.5572, 0.1478, 0.5504, 0.1556, 0.558, 0.1697, 0.5748, 0.1796, 0.5966, 0.195, 0.6189, 0.2168, 0.631, 0.2393, 0.6403, 0.2666, 0.6455, 0.2985, 0.6455])
me_plane.materials.append(mat_material_001)
me_plane.materials.append(mat_material_002)
me_plane.materials.append(mat_material_003)
me_plane.use_remesh_preserve_volume = False
me_plane.use_remesh_preserve_attributes = False
me_plane.use_mirror_vertex_groups = False
me_plane.update()

# ---- objects
ob_area = bpy.data.objects.new('Area', light_area)
ob_plane = bpy.data.objects.new('Plane', me_plane)
ob_empty = bpy.data.objects.new('Empty', None)
ob_camera = bpy.data.objects.new('Camera', cam_camera)

# ---- transforms, parenting, visibility, modifiers, constraints
ob_area.location = (0.9765, -0.6009, 2.052)
ob_area.rotation_euler = (0.3127, 0.6118, -0.04665)
ob_area.scale = (23.89, 23.89, 23.89)
ob_area.lineart.crease_threshold = 0.0
ob_plane.location = (0.0, 0.0, 0.0)
ob_plane.lineart.crease_threshold = 0.0
ob_empty.location = (-1.006, -1.013, -0.684)
ob_empty.scale = (2.113, 2.113, 2.113)
ob_empty.empty_display_type = 'IMAGE'
ob_empty.empty_image_offset = (0.0, 0.0)
ob_empty.hide_viewport = True
ob_empty.lineart.crease_threshold = 0.0
ob_camera.location = (7.481, -6.508, 5.344)
ob_camera.rotation_euler = (1.109, 0.01082, 0.8149)
ob_camera.lock_rotations_4d = False
ob_camera.empty_display_type = 'ARROWS'
ob_camera.color = (0.0, 0.0, 0.0, 0.0)
ob_camera.display_type = 'WIRE'
ob_camera.lineart.crease_threshold = 0.0

# ---- collection membership
col_collection_1.objects.link(ob_area)
col_collection_1.objects.link(ob_plane)
col_collection_1.objects.link(ob_empty)
col_collection_1.objects.link(ob_camera)

# ---- scene / render settings (as saved in the file)
scene.camera = ob_camera
scene.frame_start = 1; scene.frame_end = 250; scene.frame_set(1)
scene.render.engine = 'CYCLES'
scene.render.resolution_percentage = 50
scene.render.dither_intensity = 0.0
scene.cycles.use_denoising = False
scene.cycles.samples = 100
scene.cycles.sampling_pattern = 'TABULATED_SOBOL'
scene.cycles.light_sampling_threshold = 0.0
scene.cycles.use_adaptive_sampling = False
scene.cycles.use_light_tree = False
scene.cycles.blur_glossy = 0.0
scene.cycles.pixel_filter_type = 'GAUSSIAN'
scene.cycles.sample_clamp_indirect = 0.0
scene.view_settings.view_transform = 'Standard'
bpy.context.view_layer.update()

